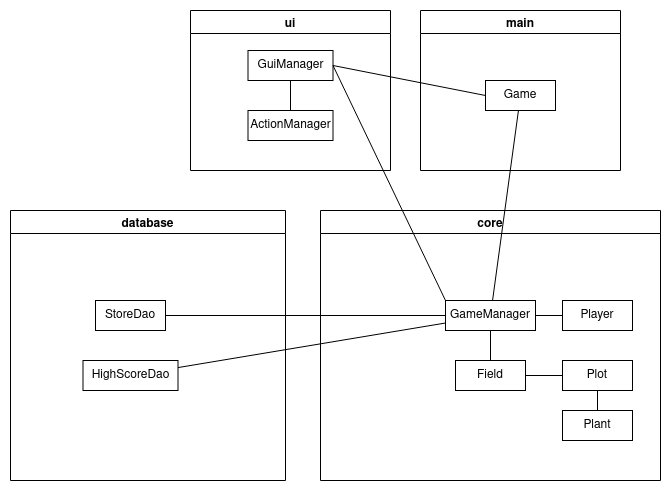

The diagram above was exported from draw.io. Its source (the exported page's mxGraphModel, read from the mxfile embedded in the PNG):
<mxGraphModel dx="462" dy="804" grid="1" gridSize="10" guides="1" tooltips="1" connect="1" arrows="1" fold="1" page="1" pageScale="1" pageWidth="850" pageHeight="1100" math="0" shadow="0">
  <root>
    <mxCell id="0" />
    <mxCell id="1" parent="0" />
    <mxCell id="n6sluBh8thCkYuWsWkyy-2" value="core" style="swimlane;" parent="1" vertex="1">
      <mxGeometry x="460" y="370" width="340" height="270" as="geometry" />
    </mxCell>
    <mxCell id="nrDUB_T7Wi3Ok8oj67Jo-3" value="GameManager" style="rounded=0;whiteSpace=wrap;html=1;" parent="n6sluBh8thCkYuWsWkyy-2" vertex="1">
      <mxGeometry x="125" y="90" width="90" height="30" as="geometry" />
    </mxCell>
    <mxCell id="nrDUB_T7Wi3Ok8oj67Jo-6" value="Field" style="rounded=0;whiteSpace=wrap;html=1;" parent="n6sluBh8thCkYuWsWkyy-2" vertex="1">
      <mxGeometry x="135" y="150" width="70" height="30" as="geometry" />
    </mxCell>
    <mxCell id="nrDUB_T7Wi3Ok8oj67Jo-7" value="Plant" style="rounded=0;whiteSpace=wrap;html=1;" parent="n6sluBh8thCkYuWsWkyy-2" vertex="1">
      <mxGeometry x="242" y="200" width="70" height="30" as="geometry" />
    </mxCell>
    <mxCell id="nrDUB_T7Wi3Ok8oj67Jo-15" value="" style="endArrow=none;html=1;" parent="n6sluBh8thCkYuWsWkyy-2" source="nrDUB_T7Wi3Ok8oj67Jo-6" target="nrDUB_T7Wi3Ok8oj67Jo-3" edge="1">
      <mxGeometry width="50" height="50" relative="1" as="geometry">
        <mxPoint x="176.5" y="160" as="sourcePoint" />
        <mxPoint x="178.5" y="140" as="targetPoint" />
      </mxGeometry>
    </mxCell>
    <mxCell id="nrDUB_T7Wi3Ok8oj67Jo-19" value="" style="endArrow=none;html=1;exitX=0.5;exitY=1;exitDx=0;exitDy=0;entryX=0.5;entryY=0;entryDx=0;entryDy=0;" parent="n6sluBh8thCkYuWsWkyy-2" source="FIugpE7JMnzQa1IAMcVr-4" target="nrDUB_T7Wi3Ok8oj67Jo-7" edge="1">
      <mxGeometry width="50" height="50" relative="1" as="geometry">
        <mxPoint x="96.25" y="190" as="sourcePoint" />
        <mxPoint x="148.75" y="220" as="targetPoint" />
      </mxGeometry>
    </mxCell>
    <mxCell id="FIugpE7JMnzQa1IAMcVr-4" value="Plot" style="rounded=0;whiteSpace=wrap;html=1;" vertex="1" parent="n6sluBh8thCkYuWsWkyy-2">
      <mxGeometry x="242" y="150" width="70" height="30" as="geometry" />
    </mxCell>
    <mxCell id="FIugpE7JMnzQa1IAMcVr-5" value="" style="endArrow=none;html=1;exitX=1;exitY=0.5;exitDx=0;exitDy=0;entryX=0;entryY=0.5;entryDx=0;entryDy=0;" edge="1" parent="n6sluBh8thCkYuWsWkyy-2" source="nrDUB_T7Wi3Ok8oj67Jo-6" target="FIugpE7JMnzQa1IAMcVr-4">
      <mxGeometry width="50" height="50" relative="1" as="geometry">
        <mxPoint x="172" y="80" as="sourcePoint" />
        <mxPoint x="222" y="30" as="targetPoint" />
      </mxGeometry>
    </mxCell>
    <mxCell id="FIugpE7JMnzQa1IAMcVr-6" value="Player" style="rounded=0;whiteSpace=wrap;html=1;" vertex="1" parent="n6sluBh8thCkYuWsWkyy-2">
      <mxGeometry x="242" y="90" width="70" height="30" as="geometry" />
    </mxCell>
    <mxCell id="FIugpE7JMnzQa1IAMcVr-7" value="" style="endArrow=none;html=1;exitX=1;exitY=0.5;exitDx=0;exitDy=0;" edge="1" parent="n6sluBh8thCkYuWsWkyy-2" source="nrDUB_T7Wi3Ok8oj67Jo-3" target="FIugpE7JMnzQa1IAMcVr-6">
      <mxGeometry width="50" height="50" relative="1" as="geometry">
        <mxPoint x="222" y="80" as="sourcePoint" />
        <mxPoint x="272" y="30" as="targetPoint" />
      </mxGeometry>
    </mxCell>
    <mxCell id="nrDUB_T7Wi3Ok8oj67Jo-21" value="database" style="swimlane;" parent="1" vertex="1">
      <mxGeometry x="150" y="370" width="275" height="270" as="geometry" />
    </mxCell>
    <mxCell id="nrDUB_T7Wi3Ok8oj67Jo-4" value="StoreDao" style="rounded=0;whiteSpace=wrap;html=1;" parent="nrDUB_T7Wi3Ok8oj67Jo-21" vertex="1">
      <mxGeometry x="85" y="90" width="70" height="30" as="geometry" />
    </mxCell>
    <mxCell id="nrDUB_T7Wi3Ok8oj67Jo-5" value="&lt;div&gt;HighScoreDao&lt;/div&gt;" style="rounded=0;whiteSpace=wrap;html=1;" parent="nrDUB_T7Wi3Ok8oj67Jo-21" vertex="1">
      <mxGeometry x="72.5" y="150" width="95" height="30" as="geometry" />
    </mxCell>
    <mxCell id="nrDUB_T7Wi3Ok8oj67Jo-36" value="ui" style="swimlane;" parent="1" vertex="1">
      <mxGeometry x="330" y="170" width="200" height="160" as="geometry" />
    </mxCell>
    <mxCell id="FIugpE7JMnzQa1IAMcVr-1" value="GuiManager" style="rounded=0;whiteSpace=wrap;html=1;" vertex="1" parent="nrDUB_T7Wi3Ok8oj67Jo-36">
      <mxGeometry x="57.5" y="40" width="85" height="30" as="geometry" />
    </mxCell>
    <mxCell id="FIugpE7JMnzQa1IAMcVr-2" value="&lt;div&gt;ActionManager&lt;/div&gt;" style="rounded=0;whiteSpace=wrap;html=1;" vertex="1" parent="nrDUB_T7Wi3Ok8oj67Jo-36">
      <mxGeometry x="57.5" y="100" width="85" height="30" as="geometry" />
    </mxCell>
    <mxCell id="nrDUB_T7Wi3Ok8oj67Jo-39" value="" style="endArrow=none;html=1;exitX=0;exitY=0;exitDx=0;exitDy=0;entryX=1;entryY=0.5;entryDx=0;entryDy=0;" parent="1" source="nrDUB_T7Wi3Ok8oj67Jo-3" target="FIugpE7JMnzQa1IAMcVr-1" edge="1">
      <mxGeometry width="50" height="50" relative="1" as="geometry">
        <mxPoint x="390" y="340" as="sourcePoint" />
        <mxPoint x="440" y="290" as="targetPoint" />
      </mxGeometry>
    </mxCell>
    <mxCell id="nrDUB_T7Wi3Ok8oj67Jo-16" value="" style="endArrow=none;html=1;" parent="1" source="nrDUB_T7Wi3Ok8oj67Jo-4" target="nrDUB_T7Wi3Ok8oj67Jo-3" edge="1">
      <mxGeometry width="50" height="50" relative="1" as="geometry">
        <mxPoint x="695" y="530" as="sourcePoint" />
        <mxPoint x="651" y="510" as="targetPoint" />
      </mxGeometry>
    </mxCell>
    <mxCell id="nrDUB_T7Wi3Ok8oj67Jo-14" value="" style="endArrow=none;html=1;" parent="1" source="nrDUB_T7Wi3Ok8oj67Jo-5" target="nrDUB_T7Wi3Ok8oj67Jo-3" edge="1">
      <mxGeometry width="50" height="50" relative="1" as="geometry">
        <mxPoint x="618" y="480" as="sourcePoint" />
        <mxPoint x="618" y="450" as="targetPoint" />
      </mxGeometry>
    </mxCell>
    <mxCell id="FIugpE7JMnzQa1IAMcVr-3" value="" style="endArrow=none;html=1;entryX=0.5;entryY=1;entryDx=0;entryDy=0;" edge="1" parent="1" target="FIugpE7JMnzQa1IAMcVr-1">
      <mxGeometry width="50" height="50" relative="1" as="geometry">
        <mxPoint x="430" y="270" as="sourcePoint" />
        <mxPoint x="500" y="390" as="targetPoint" />
      </mxGeometry>
    </mxCell>
    <mxCell id="FIugpE7JMnzQa1IAMcVr-8" value="main" style="swimlane;" vertex="1" parent="1">
      <mxGeometry x="560" y="170" width="200" height="160" as="geometry" />
    </mxCell>
    <mxCell id="nrDUB_T7Wi3Ok8oj67Jo-2" value="Game" style="rounded=0;whiteSpace=wrap;html=1;" parent="FIugpE7JMnzQa1IAMcVr-8" vertex="1">
      <mxGeometry x="65" y="70" width="70" height="30" as="geometry" />
    </mxCell>
    <mxCell id="nrDUB_T7Wi3Ok8oj67Jo-13" value="" style="endArrow=none;html=1;" parent="1" source="nrDUB_T7Wi3Ok8oj67Jo-3" target="nrDUB_T7Wi3Ok8oj67Jo-2" edge="1">
      <mxGeometry width="50" height="50" relative="1" as="geometry">
        <mxPoint x="590" y="650" as="sourcePoint" />
        <mxPoint x="640" y="510" as="targetPoint" />
      </mxGeometry>
    </mxCell>
    <mxCell id="FIugpE7JMnzQa1IAMcVr-12" value="" style="endArrow=none;html=1;entryX=0;entryY=0.5;entryDx=0;entryDy=0;exitX=1;exitY=0.5;exitDx=0;exitDy=0;" edge="1" parent="1" source="FIugpE7JMnzQa1IAMcVr-1" target="nrDUB_T7Wi3Ok8oj67Jo-2">
      <mxGeometry width="50" height="50" relative="1" as="geometry">
        <mxPoint x="510" y="450" as="sourcePoint" />
        <mxPoint x="560" y="400" as="targetPoint" />
      </mxGeometry>
    </mxCell>
  </root>
</mxGraphModel>